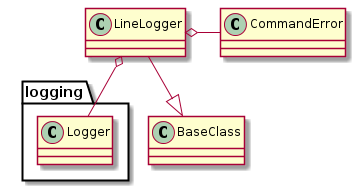

The diagram above was rendered by PlantUML. Its source (embedded in the PNG):
@startuml
LineLogger --|> BaseClass
LineLogger o- CommandError
LineLogger o- logging.Logger

@enduml